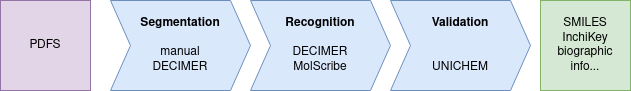

The diagram above was exported from draw.io. Its source (the exported page's mxGraphModel, read from the mxfile embedded in the PNG):
<mxGraphModel dx="1434" dy="731" grid="1" gridSize="10" guides="1" tooltips="1" connect="1" arrows="1" fold="1" page="1" pageScale="1" pageWidth="850" pageHeight="1100" math="0" shadow="0">
  <root>
    <mxCell id="0" />
    <mxCell id="1" parent="0" />
    <mxCell id="UlI0JAo9FNJ2orHvCzGF-2" value="&lt;div&gt;&lt;b&gt;Segmentation&lt;/b&gt;&lt;/div&gt;&lt;div&gt;&lt;br&gt;&lt;/div&gt;&lt;div&gt;manual&lt;/div&gt;&lt;div&gt;DECIMER&lt;br&gt;&lt;/div&gt;" style="shape=step;perimeter=stepPerimeter;whiteSpace=wrap;html=1;fixedSize=1;fillColor=#dae8fc;strokeColor=#6c8ebf;" vertex="1" parent="1">
      <mxGeometry x="230" y="350" width="140" height="90" as="geometry" />
    </mxCell>
    <mxCell id="UlI0JAo9FNJ2orHvCzGF-3" value="&lt;div&gt;&lt;b&gt;Recognition&lt;/b&gt;&lt;/div&gt;&lt;div&gt;&lt;br&gt;&lt;/div&gt;&lt;div&gt;DECIMER&lt;/div&gt;&lt;div&gt;MolScribe&lt;br&gt;&lt;/div&gt;" style="shape=step;perimeter=stepPerimeter;whiteSpace=wrap;html=1;fixedSize=1;fillColor=#dae8fc;strokeColor=#6c8ebf;" vertex="1" parent="1">
      <mxGeometry x="370" y="350" width="140" height="90" as="geometry" />
    </mxCell>
    <mxCell id="UlI0JAo9FNJ2orHvCzGF-4" value="&lt;div&gt;&lt;b&gt;Validation&lt;/b&gt;&lt;/div&gt;&lt;div&gt;&lt;br&gt;&lt;/div&gt;&lt;div&gt;&lt;br&gt;&lt;/div&gt;&lt;div&gt;UNICHEM&lt;br&gt;&lt;/div&gt;" style="shape=step;perimeter=stepPerimeter;whiteSpace=wrap;html=1;fixedSize=1;fillColor=#dae8fc;strokeColor=#6c8ebf;" vertex="1" parent="1">
      <mxGeometry x="510" y="350" width="140" height="90" as="geometry" />
    </mxCell>
    <mxCell id="UlI0JAo9FNJ2orHvCzGF-5" value="PDFS" style="whiteSpace=wrap;html=1;aspect=fixed;fillColor=#e1d5e7;strokeColor=#9673a6;" vertex="1" parent="1">
      <mxGeometry x="120" y="350" width="90" height="90" as="geometry" />
    </mxCell>
    <mxCell id="UlI0JAo9FNJ2orHvCzGF-6" value="&lt;div&gt;SMILES&lt;/div&gt;&lt;div&gt;InchiKey&lt;/div&gt;&lt;div&gt;biographic&lt;/div&gt;&lt;div&gt;info...&lt;br&gt;&lt;/div&gt;" style="whiteSpace=wrap;html=1;aspect=fixed;fillColor=#d5e8d4;strokeColor=#82b366;" vertex="1" parent="1">
      <mxGeometry x="660" y="350" width="90" height="90" as="geometry" />
    </mxCell>
  </root>
</mxGraphModel>